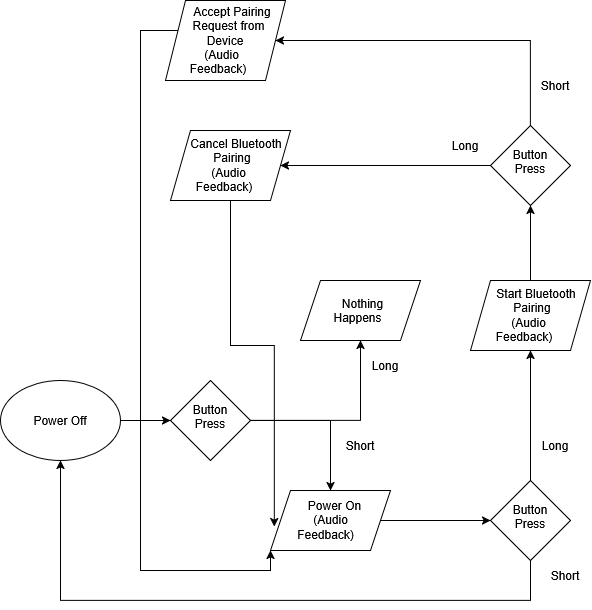

The diagram above was exported from draw.io. Its source (the exported page's mxGraphModel, read from the mxfile embedded in the PNG):
<mxGraphModel dx="1542" dy="851" grid="1" gridSize="10" guides="1" tooltips="1" connect="1" arrows="1" fold="1" page="1" pageScale="1" pageWidth="850" pageHeight="1100" math="0" shadow="0">
  <root>
    <mxCell id="0" />
    <mxCell id="1" parent="0" />
    <mxCell id="1L5ijFWE12dlkjTfCeWG-8" edge="1" parent="1" style="edgeStyle=orthogonalEdgeStyle;rounded=0;orthogonalLoop=1;jettySize=auto;html=1;defaultLabelBackgroundColor=page;" target="1L5ijFWE12dlkjTfCeWG-6">
      <mxGeometry relative="1" as="geometry">
        <mxPoint x="370" y="440" as="sourcePoint" />
        <mxPoint x="430" y="330" as="targetPoint" />
      </mxGeometry>
    </mxCell>
    <mxCell id="1L5ijFWE12dlkjTfCeWG-2" parent="1" style="rhombus;whiteSpace=wrap;html=1;shapeInside=1;" value="Button Press" vertex="1">
      <mxGeometry height="80" width="80" x="310" y="400" as="geometry" />
    </mxCell>
    <mxCell id="1L5ijFWE12dlkjTfCeWG-10" edge="1" parent="1" source="1L5ijFWE12dlkjTfCeWG-5" style="edgeStyle=orthogonalEdgeStyle;rounded=0;orthogonalLoop=1;jettySize=auto;html=1;entryX=0;entryY=0.5;entryDx=0;entryDy=0;defaultLabelBackgroundColor=page;" target="1L5ijFWE12dlkjTfCeWG-2">
      <mxGeometry relative="1" as="geometry" />
    </mxCell>
    <mxCell id="1L5ijFWE12dlkjTfCeWG-5" parent="1" style="ellipse;whiteSpace=wrap;html=1;shapeInside=1;" value="Power Off" vertex="1">
      <mxGeometry height="80" width="120" x="140" y="400" as="geometry" />
    </mxCell>
    <mxCell id="1L5ijFWE12dlkjTfCeWG-6" parent="1" style="shape=parallelogram;perimeter=parallelogramPerimeter;whiteSpace=wrap;html=1;shapeInside=1;fixedSize=1;" value="Nothing Happens" vertex="1">
      <mxGeometry height="60" width="120" x="440" y="300" as="geometry" />
    </mxCell>
    <mxCell id="1L5ijFWE12dlkjTfCeWG-17" edge="1" parent="1" source="1L5ijFWE12dlkjTfCeWG-7" style="edgeStyle=orthogonalEdgeStyle;rounded=0;orthogonalLoop=1;jettySize=auto;html=1;entryX=0;entryY=0.5;entryDx=0;entryDy=0;defaultLabelBackgroundColor=page;" target="1L5ijFWE12dlkjTfCeWG-14">
      <mxGeometry relative="1" as="geometry" />
    </mxCell>
    <mxCell id="1L5ijFWE12dlkjTfCeWG-7" parent="1" style="shape=parallelogram;perimeter=parallelogramPerimeter;whiteSpace=wrap;html=1;shapeInside=1;fixedSize=1;" value="Power On&lt;br&gt;(Audio Feedback)" vertex="1">
      <mxGeometry height="60" width="120" x="410" y="510" as="geometry" />
    </mxCell>
    <mxCell id="1L5ijFWE12dlkjTfCeWG-9" edge="1" parent="1" source="1L5ijFWE12dlkjTfCeWG-2" style="edgeStyle=orthogonalEdgeStyle;rounded=0;orthogonalLoop=1;jettySize=auto;html=1;defaultLabelBackgroundColor=page;" target="1L5ijFWE12dlkjTfCeWG-7">
      <mxGeometry relative="1" x="0.0533" as="geometry">
        <Array as="points">
          <mxPoint x="470" y="440" />
        </Array>
      </mxGeometry>
    </mxCell>
    <mxCell id="1L5ijFWE12dlkjTfCeWG-12" connectable="0" parent="1L5ijFWE12dlkjTfCeWG-9" style="text;html=1;whiteSpace=wrap;strokeColor=none;fillColor=none;align=center;verticalAlign=middle;rounded=0;autosize=1;resizable=0;defaultLabelBackgroundColor=page;" value="Short" vertex="1">
      <mxGeometry height="30" relative="1" width="50" x="0.4533" y="1" as="geometry">
        <mxPoint x="4" y="-19" as="offset" />
      </mxGeometry>
    </mxCell>
    <mxCell id="1L5ijFWE12dlkjTfCeWG-11" parent="1" style="text;html=1;whiteSpace=wrap;strokeColor=none;fillColor=none;align=center;verticalAlign=middle;rounded=0;autosize=1;resizable=0;" value="Long" vertex="1">
      <mxGeometry height="30" width="50" x="500" y="370" as="geometry" />
    </mxCell>
    <mxCell id="1L5ijFWE12dlkjTfCeWG-15" edge="1" parent="1" source="1L5ijFWE12dlkjTfCeWG-14" style="edgeStyle=orthogonalEdgeStyle;rounded=0;orthogonalLoop=1;jettySize=auto;html=1;entryX=0.5;entryY=1;entryDx=0;entryDy=0;defaultLabelBackgroundColor=page;exitX=0.5;exitY=1;exitDx=0;exitDy=0;" target="1L5ijFWE12dlkjTfCeWG-5">
      <mxGeometry relative="1" x="-0.0523" as="geometry">
        <Array as="points">
          <mxPoint x="670" y="620" />
          <mxPoint x="200" y="620" />
        </Array>
      </mxGeometry>
    </mxCell>
    <mxCell id="1L5ijFWE12dlkjTfCeWG-19" edge="1" parent="1" source="1L5ijFWE12dlkjTfCeWG-14" style="edgeStyle=orthogonalEdgeStyle;rounded=0;orthogonalLoop=1;jettySize=auto;html=1;defaultLabelBackgroundColor=page;" target="1L5ijFWE12dlkjTfCeWG-18">
      <mxGeometry relative="1" as="geometry">
        <mxPoint x="680" y="370" as="targetPoint" />
      </mxGeometry>
    </mxCell>
    <mxCell id="1L5ijFWE12dlkjTfCeWG-14" parent="1" style="rhombus;whiteSpace=wrap;html=1;shapeInside=1;" value="Button Press" vertex="1">
      <mxGeometry height="80" width="80" x="630" y="500" as="geometry" />
    </mxCell>
    <mxCell id="1L5ijFWE12dlkjTfCeWG-22" edge="1" parent="1" source="1L5ijFWE12dlkjTfCeWG-18" style="edgeStyle=orthogonalEdgeStyle;rounded=0;orthogonalLoop=1;jettySize=auto;html=1;entryX=0.5;entryY=1;entryDx=0;entryDy=0;defaultLabelBackgroundColor=page;" target="1L5ijFWE12dlkjTfCeWG-21">
      <mxGeometry relative="1" as="geometry" />
    </mxCell>
    <mxCell id="1L5ijFWE12dlkjTfCeWG-18" parent="1" style="shape=parallelogram;perimeter=parallelogramPerimeter;whiteSpace=wrap;html=1;shapeInside=1;fixedSize=1;" value="Start Bluetooth Pairing&lt;br&gt;(Audio Feedback)" vertex="1">
      <mxGeometry height="70" width="120" x="610" y="300" as="geometry" />
    </mxCell>
    <mxCell id="1L5ijFWE12dlkjTfCeWG-20" parent="1" style="text;html=1;whiteSpace=wrap;strokeColor=none;fillColor=none;align=center;verticalAlign=middle;rounded=0;autosize=1;resizable=0;" value="Long" vertex="1">
      <mxGeometry height="30" width="50" x="670" y="450" as="geometry" />
    </mxCell>
    <mxCell id="1L5ijFWE12dlkjTfCeWG-24" edge="1" parent="1" source="1L5ijFWE12dlkjTfCeWG-21" style="edgeStyle=orthogonalEdgeStyle;rounded=0;orthogonalLoop=1;jettySize=auto;html=1;defaultLabelBackgroundColor=page;" target="1L5ijFWE12dlkjTfCeWG-23">
      <mxGeometry relative="1" as="geometry" />
    </mxCell>
    <mxCell id="1L5ijFWE12dlkjTfCeWG-28" edge="1" parent="1" source="1L5ijFWE12dlkjTfCeWG-21" style="edgeStyle=orthogonalEdgeStyle;rounded=0;orthogonalLoop=1;jettySize=auto;html=1;defaultLabelBackgroundColor=page;" target="1L5ijFWE12dlkjTfCeWG-27">
      <mxGeometry relative="1" as="geometry">
        <Array as="points">
          <mxPoint x="670" y="60" />
        </Array>
      </mxGeometry>
    </mxCell>
    <mxCell id="1L5ijFWE12dlkjTfCeWG-21" parent="1" style="rhombus;whiteSpace=wrap;html=1;shapeInside=1;" value="Button Press" vertex="1">
      <mxGeometry height="80" width="80" x="630" y="145" as="geometry" />
    </mxCell>
    <mxCell id="1L5ijFWE12dlkjTfCeWG-23" parent="1" style="shape=parallelogram;perimeter=parallelogramPerimeter;whiteSpace=wrap;html=1;shapeInside=1;fixedSize=1;" value="Cancel Bluetooth Pairing&lt;br&gt;(Audio Feedback)" vertex="1">
      <mxGeometry height="70" width="120" x="310" y="150" as="geometry" />
    </mxCell>
    <mxCell id="1L5ijFWE12dlkjTfCeWG-25" parent="1" style="text;html=1;whiteSpace=wrap;strokeColor=none;fillColor=none;align=center;verticalAlign=middle;rounded=0;autosize=1;resizable=0;" value="Long" vertex="1">
      <mxGeometry height="30" width="50" x="580" y="150" as="geometry" />
    </mxCell>
    <mxCell id="1L5ijFWE12dlkjTfCeWG-26" edge="1" parent="1" source="1L5ijFWE12dlkjTfCeWG-23" style="edgeStyle=orthogonalEdgeStyle;rounded=0;orthogonalLoop=1;jettySize=auto;html=1;entryX=0.032;entryY=0.6;entryDx=0;entryDy=0;entryPerimeter=0;defaultLabelBackgroundColor=page;" target="1L5ijFWE12dlkjTfCeWG-7">
      <mxGeometry relative="1" as="geometry" />
    </mxCell>
    <mxCell id="1L5ijFWE12dlkjTfCeWG-30" edge="1" parent="1" source="1L5ijFWE12dlkjTfCeWG-27" style="edgeStyle=orthogonalEdgeStyle;rounded=0;orthogonalLoop=1;jettySize=auto;html=1;entryX=0;entryY=1;entryDx=0;entryDy=0;defaultLabelBackgroundColor=page;" target="1L5ijFWE12dlkjTfCeWG-7">
      <mxGeometry relative="1" as="geometry">
        <Array as="points">
          <mxPoint x="280" y="50" />
          <mxPoint x="280" y="590" />
          <mxPoint x="410" y="590" />
        </Array>
      </mxGeometry>
    </mxCell>
    <mxCell id="1L5ijFWE12dlkjTfCeWG-27" parent="1" style="shape=parallelogram;perimeter=parallelogramPerimeter;whiteSpace=wrap;html=1;shapeInside=1;fixedSize=1;" value="Accept Pairing Request from Device&lt;br&gt;(Audio Feedback)" vertex="1">
      <mxGeometry height="80" width="120" x="305" y="20" as="geometry" />
    </mxCell>
    <mxCell id="1L5ijFWE12dlkjTfCeWG-29" parent="1" style="text;html=1;whiteSpace=wrap;strokeColor=none;fillColor=none;align=center;verticalAlign=middle;rounded=0;autosize=1;resizable=0;" value="Short" vertex="1">
      <mxGeometry height="30" width="50" x="670" y="90" as="geometry" />
    </mxCell>
    <mxCell id="1L5ijFWE12dlkjTfCeWG-16" parent="1" style="text;html=1;whiteSpace=wrap;strokeColor=none;fillColor=none;align=center;verticalAlign=middle;rounded=0;autosize=1;resizable=0;" value="Short" vertex="1">
      <mxGeometry height="30" width="50" x="680" y="580" as="geometry" />
    </mxCell>
  </root>
</mxGraphModel>